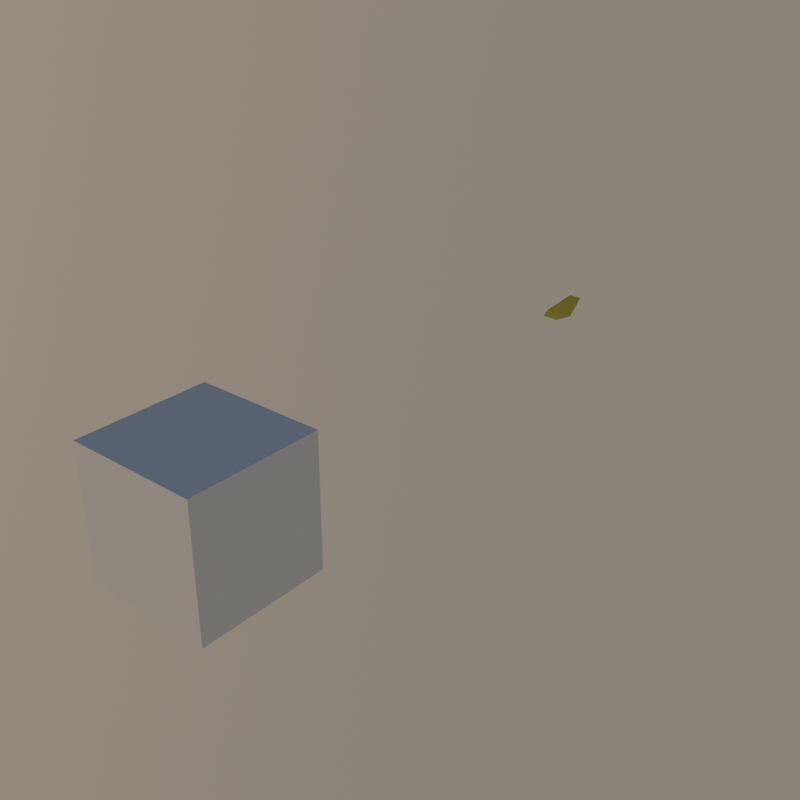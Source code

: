 # Source: test.blend  (saved by Blender 3.3.6; exported with 4.5.12 LTS)
import bpy
from mathutils import Matrix  # noqa: F401  (used for matrix-valued properties, if any)

bpy.ops.wm.read_factory_settings(use_empty=True)
scene = bpy.context.scene
scene.name = 'Scene'

# ---- collections
col_collection = bpy.data.collections.new('Collection'); scene.collection.children.link(col_collection)

# ---- materials (node trees are filled in below, after node groups)
mat_material = bpy.data.materials.new('Material')

# ---- material node trees
mat_material.use_nodes = True; mat_material.node_tree.nodes.clear()
_N = mat_material.node_tree.nodes; _L = mat_material.node_tree.links
n0 = _N.new('ShaderNodeOutputMaterial'); n0.name = 'Material Output'; n0.location = (300, 300)
n1 = _N.new('ShaderNodeBsdfPrincipled'); n1.name = 'Principled BSDF'; n1.location = (-522, 322)
n1.distribution = 'GGX'
n1.subsurface_method = 'RANDOM_WALK_SKIN'
n1.inputs[0].default_value = (0.02414, 0.05049, 0.008262, 1.0)
n1.inputs[3].default_value = 1.45
n1.inputs[27].default_value = (0.0, 0.0, 0.0, 1.0)
n1.inputs[28].default_value = 1.0
n2 = _N.new('ShaderNodeAddShader'); n2.name = 'Add Shader'; n2.location = (80, 275)
n3 = _N.new('ShaderNodeBsdfTranslucent'); n3.name = 'Translucent BSDF'; n3.location = (-109, 115)
n3.inputs[0].default_value = (0.3593, 0.3437, 0.04166, 1.0)
_L.new(n2.outputs[0], n0.inputs[0])
_L.new(n1.outputs[0], n2.inputs[0])
_L.new(n3.outputs[0], n2.inputs[1])
n0.is_active_output = True

# ---- world
world_world = bpy.data.worlds.new('World'); scene.world = world_world
world_world.use_nodes = True; world_world.node_tree.nodes.clear()
_N = world_world.node_tree.nodes; _L = world_world.node_tree.links
n0 = _N.new('ShaderNodeOutputWorld'); n0.name = 'World Output'; n0.location = (300, 300)
n1 = _N.new('ShaderNodeBackground'); n1.name = 'Background'; n1.location = (10, 300)
n1.inputs[1].default_value = 1.11
n2 = _N.new('ShaderNodeTexSky'); n2.name = 'Sky Texture'; n2.location = (-190, 280)
n2.sky_type = 'PREETHAM'
n2.sun_direction = (-0.7676, -0.6057, 0.2093)
n2.sun_intensity = 0.8
n2.sun_elevation = 0.07121
n2.sun_rotation = 9.28
_L.new(n1.outputs[0], n0.inputs[0])
_L.new(n2.outputs[0], n1.inputs[0])
n0.is_active_output = True
world_world.color = (0.05088, 0.05088, 0.05088)
world_world.use_sun_shadow = False
world_world.sun_shadow_jitter_overblur = 0.0

# ---- meshes
me_plane = bpy.data.meshes.new('Plane')
me_plane.from_pydata([(-1.0, 1.15, 0.0), (1.0, 1.15, 0.0), (-0.4577, 3.4, 0.6599), (0.4577, 3.4, 0.6599), (-0.5749, -0.03523, 0.0), (0.5749, -0.03523, 0.0)], [], [(0, 1, 3, 2), (1, 0, 4, 5)])
_uv = me_plane.uv_layers.new(name='UVMap')
_uv.uv.foreach_set('vector', [0.0, 0.0, 1.0, 0.0, 1.0, 1.0, 0.0, 1.0, 1.0, 0.0, 0.0, 0.0, 0.0, 0.0, 1.0, 0.0])
me_plane.materials.append(mat_material)
me_plane.update()
me_cube = bpy.data.meshes.new('Cube')
me_cube.from_pydata([(-1.0, -1.0, -1.0), (-1.0, -1.0, 1.0), (-1.0, 1.0, -1.0), (-1.0, 1.0, 1.0), (1.0, -1.0, -1.0), (1.0, -1.0, 1.0), (1.0, 1.0, -1.0), (1.0, 1.0, 1.0)], [], [(0, 1, 3, 2), (2, 3, 7, 6), (6, 7, 5, 4), (4, 5, 1, 0), (2, 6, 4, 0), (7, 3, 1, 5)])
_uv = me_cube.uv_layers.new(name='UVMap')
_uv.uv.foreach_set('vector', [0.375, 0.0, 0.625, 0.0, 0.625, 0.25, 0.375, 0.25, 0.375, 0.25, 0.625, 0.25, 0.625, 0.5, 0.375, 0.5, 0.375, 0.5, 0.625, 0.5, 0.625, 0.75, 0.375, 0.75, 0.375, 0.75, 0.625, 0.75, 0.625, 1.0, 0.375, 1.0, 0.125, 0.5, 0.375, 0.5, 0.375, 0.75, 0.125, 0.75, 0.625, 0.5, 0.875, 0.5, 0.875, 0.75, 0.625, 0.75])
_ca = me_cube.color_attributes.new('Col', 'BYTE_COLOR', 'CORNER')
_ca.data.foreach_set('color', [1.0, 1.0, 1.0, 1.0, 1.0, 1.0, 1.0, 1.0, 1.0, 1.0, 1.0, 1.0, 1.0, 1.0, 1.0, 1.0, 1.0, 1.0, 1.0, 1.0, 1.0, 1.0, 1.0, 1.0, 1.0, 1.0, 1.0, 1.0, 1.0, 1.0, 1.0, 1.0, 1.0, 1.0, 1.0, 1.0, 1.0, 1.0, 1.0, 1.0, 1.0, 1.0, 1.0, 1.0, 1.0, 1.0, 1.0, 1.0, 1.0, 1.0, 1.0, 1.0, 1.0, 1.0, 1.0, 1.0, 1.0, 1.0, 1.0, 1.0, 1.0, 1.0, 1.0, 1.0, 1.0, 1.0, 1.0, 1.0, 1.0, 1.0, 1.0, 1.0, 1.0, 1.0, 1.0, 1.0, 1.0, 1.0, 1.0, 1.0, 1.0, 1.0, 1.0, 1.0, 1.0, 1.0, 1.0, 1.0, 1.0, 1.0, 1.0, 1.0, 1.0, 1.0, 1.0, 1.0])
me_cube.update()

# ---- objects
ob_plane = bpy.data.objects.new('Plane', me_plane)
ob_cube = bpy.data.objects.new('Cube', me_cube)

# ---- transforms, parenting, visibility, modifiers, constraints
ob_plane.location = (0.0, 7.657, 0.0)
ob_plane.scale = (0.2255, 0.2255, 0.2255)
ob_cube.location = (0.0, 0.0, 0.0)

# ---- collection membership
col_collection.objects.link(ob_plane)
col_collection.objects.link(ob_cube)

# ---- scene / render settings (as saved in the file)
scene.frame_start = 1; scene.frame_end = 250; scene.frame_set(2)
scene.render.engine = 'CYCLES'
scene.render.resolution_x = 1500
scene.render.resolution_y = 1500
scene.cycles.sampling_pattern = 'TABULATED_SOBOL'
scene.cycles.use_light_tree = False
scene.eevee.use_gtao = True
scene.view_settings.view_transform = 'Filmic'
scene.view_settings.exposure = -1.648
bpy.context.view_layer.update()

# ---- added for rendering (the .blend has no active camera): camera
cam_auto = bpy.data.cameras.new('AutoCamera')
cam_auto.lens = 50.0
cam_auto.sensor_width = 36.0
cam_auto.clip_end = 1000.0
ob_auto_camera = bpy.data.objects.new('AutoCamera', cam_auto)
scene.collection.objects.link(ob_auto_camera)
ob_auto_camera.location = (9.10284, -7.21182, 7.28228)
ob_auto_camera.rotation_euler = (1.09748, -7.21219e-08, 0.694738)
scene.camera = ob_auto_camera
bpy.context.view_layer.update()
